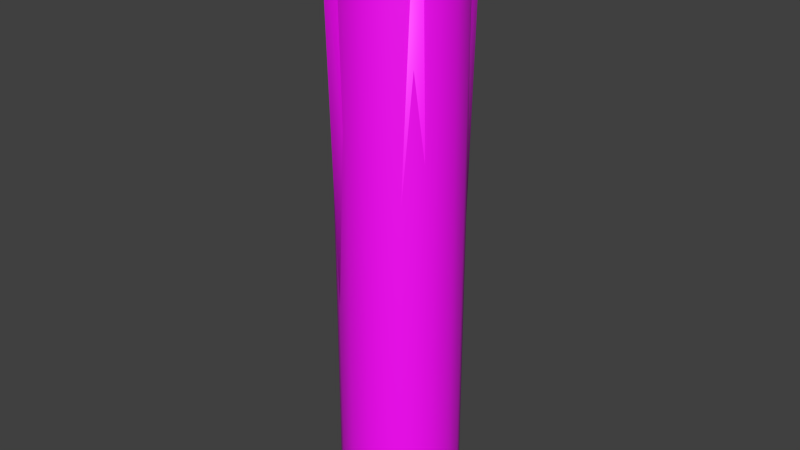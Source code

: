 # Source: carton_01_tube.blend  (saved by Blender 2.82.7; exported with 4.5.12 LTS)
import bpy
from mathutils import Matrix  # noqa: F401  (used for matrix-valued properties, if any)

bpy.ops.wm.read_factory_settings(use_empty=True)
scene = bpy.context.scene
scene.name = 'Scene'

# ---- collections
col_carton = bpy.data.collections.new('Carton'); scene.collection.children.link(col_carton)
col_high_poly = bpy.data.collections.new('High Poly'); col_carton.children.link(col_high_poly)
col_low_poly = bpy.data.collections.new('Low Poly'); col_carton.children.link(col_low_poly)

# ---- images (referenced by path relative to the original .blend; pixels are not part of the script)
import os
ASSET_DIR = os.environ.get("B2B_ASSET_DIR", "")  # directory of the original .blend (textures are referenced by path, not embedded)
HERE = os.path.dirname(os.path.abspath(__file__))  # packed textures are extracted next to this script under _unpacked/

def load_image(name, relpath, width, height, colorspace="sRGB"):
    """Load a texture the original file referenced (path relative to the .blend, or extracted next to this script)."""
    p = next((c for c in (os.path.join(HERE, relpath), os.path.join(ASSET_DIR, relpath)) if relpath and os.path.exists(c)), "")
    if p:
        img = bpy.data.images.load(p, check_existing=True)
        img.name = name
    else:  # same state as the original file: an image datablock whose file is absent (Cycles renders it pink)
        img = bpy.data.images.new(name, width, height)
        img.source = "FILE"
        img.filepath = "//" + (relpath or name)
    img.colorspace_settings.name = colorspace
    return img
img_carton_01_d_png = load_image('carton_01_D.png', 'carton_01_D.png', 1024, 1024, 'sRGB')

# ---- materials (node trees are filled in below, after node groups)
mat_carton_01 = bpy.data.materials.new('carton_01')
mat_carton_01.alpha_threshold = 0.0
mat_carton_01.use_transparent_shadow = False
mat_carton_01.roughness = 0.5
mat_carton_01.specular_intensity = 1.0

# ---- material node trees
mat_carton_01.use_nodes = True; mat_carton_01.node_tree.nodes.clear()
_N = mat_carton_01.node_tree.nodes; _L = mat_carton_01.node_tree.links
n0 = _N.new('ShaderNodeOutputMaterial'); n0.name = 'Material Output'; n0.location = (300, 300)
n1 = _N.new('ShaderNodeBsdfPrincipled'); n1.name = 'Principled BSDF'; n1.location = (10, 300)
n1.distribution = 'GGX'
n1.subsurface_method = 'BURLEY'
n1.inputs[3].default_value = 1.45
n1.inputs[27].default_value = (0.0, 0.0, 0.0, 1.0)
n1.inputs[28].default_value = 1.0
n2 = _N.new('ShaderNodeTexImage'); n2.name = 'Image Texture'; n2.location = (-280, 280)
n2.image = img_carton_01_d_png
_L.new(n1.outputs[0], n0.inputs[0])
_L.new(n2.outputs[0], n1.inputs[0])
n0.is_active_output = True

# ---- world
world_world = bpy.data.worlds.new('World'); scene.world = world_world
world_world.color = (0.05088, 0.05088, 0.05088)
world_world.use_sun_shadow = False
world_world.sun_shadow_jitter_overblur = 0.0
world_world.cycles.sampling_method = 'NONE'
world_world.cycles.sample_map_resolution = 256

# ---- meshes
me_tube_001 = bpy.data.meshes.new('tube.001')
me_tube_001.from_pydata([(9.418, 100.0, -3.393), (10.02, 100.0, 0.02757), (10.02, 0.0, 0.02757), (9.418, 0.0, -3.393), (7.681, 0.0, -6.4), (7.681, 100.0, -6.4), (5.021, 0.0, -8.633), (5.021, 100.0, -8.633), (1.757, 0.0, -9.821), (1.757, 100.0, -9.821), (-1.716, 0.0, -9.821), (-1.716, 100.0, -9.821), (-4.979, 0.0, -8.633), (-4.979, 100.0, -8.633), (-7.64, 0.0, -6.4), (-7.64, 100.0, -6.4), (-9.376, 0.0, -3.393), (-9.376, 100.0, -3.393), (-9.979, 0.0, 0.02757), (-9.979, 100.0, 0.02757), (-9.376, 0.0, 3.448), (-9.376, 100.0, 3.448), (-7.64, 100.0, 6.455), (-7.64, 0.0, 6.455), (-4.979, 0.0, 8.688), (-4.979, 100.0, 8.688), (-1.716, 0.0, 9.876), (-1.716, 100.0, 9.876), (1.757, 0.0, 9.876), (1.757, 100.0, 9.876), (5.021, 0.0, 8.688), (5.021, 100.0, 8.688), (7.681, 0.0, 6.455), (7.681, 100.0, 6.455), (9.418, 0.0, 3.448), (9.418, 100.0, 3.448), (7.986, 100.0, -2.872), (8.498, 100.0, 0.02757), (6.514, 100.0, -5.421), (4.259, 100.0, -7.314), (1.493, 100.0, -8.321), (-1.451, 100.0, -8.321), (-4.218, 100.0, -7.314), (-6.473, 100.0, -5.421), (-7.945, 100.0, -2.872), (-8.456, 100.0, 0.02757), (-7.945, 100.0, 2.927), (-6.473, 100.0, 5.476), (-4.218, 100.0, 7.369), (-1.451, 100.0, 8.376), (1.493, 100.0, 8.376), (4.259, 100.0, 7.369), (6.514, 100.0, 5.476), (7.986, 100.0, 2.927), (8.498, 0.3648, 0.02757), (7.986, 0.3648, -2.872), (7.986, 0.3648, 2.927), (6.514, 0.3648, 5.476), (4.259, 0.3648, 7.369), (1.493, 0.3648, 8.376), (-1.451, 0.3648, 8.376), (-4.218, 0.3648, 7.369), (-6.473, 0.3648, 5.476), (-7.945, 0.3648, 2.927), (-8.456, 0.3648, 0.02757), (-7.945, 0.3648, -2.872), (-6.473, 0.3648, -5.421), (-4.218, 0.3648, -7.314), (-1.451, 0.3648, -8.321), (1.493, 0.3648, -8.321), (4.259, 0.3648, -7.314), (6.514, 0.3648, -5.421), (0.02071, 2.361, 0.02757), (6.514, 2.361, -5.421), (4.259, 2.361, -7.314), (1.493, 2.361, -8.321), (-1.451, 2.361, -8.321), (-4.218, 2.361, -7.314), (-6.473, 2.361, -5.421), (-7.945, 2.361, -2.872), (-8.456, 2.361, 0.02757), (-7.945, 2.361, 2.927), (-6.473, 2.361, 5.476), (-4.218, 2.361, 7.369), (-1.451, 2.361, 8.376), (1.493, 2.361, 8.376), (4.259, 2.361, 7.369), (6.514, 2.361, 5.476), (7.986, 2.361, 2.927), (7.986, 2.361, -2.872), (8.498, 2.361, 0.02757), (7.986, 98.06, -2.872), (8.498, 98.06, 0.02757), (6.514, 98.06, -5.421), (4.259, 98.06, -7.314), (1.493, 98.06, -8.321), (-1.451, 98.06, -8.321), (-4.218, 98.06, -7.314), (-6.473, 98.06, -5.421), (-7.945, 98.06, -2.872), (-8.456, 98.06, 0.02757), (-7.945, 98.06, 2.927), (-6.473, 98.06, 5.476), (-4.218, 98.06, 7.369), (-1.451, 98.06, 8.376), (1.493, 98.06, 8.376), (4.259, 98.06, 7.369), (6.514, 98.06, 5.476), (7.986, 98.06, 2.927), (0.02074, 98.06, 0.02752)], [], [(0, 1, 2, 3), (4, 5, 0, 3), (5, 4, 6, 7), (8, 9, 7, 6), (9, 8, 10, 11), (11, 10, 12, 13), (14, 15, 13, 12), (14, 16, 17, 15), (17, 16, 18, 19), (19, 18, 20, 21), (22, 21, 20, 23), (24, 25, 22, 23), (25, 24, 26, 27), (27, 26, 28, 29), (28, 30, 31, 29), (32, 33, 31, 30), (34, 35, 33, 32), (1, 35, 34, 2), (36, 37, 1, 0), (38, 36, 0, 5), (5, 7, 39, 38), (40, 39, 7, 9), (9, 11, 41, 40), (41, 11, 13, 42), (42, 13, 15, 43), (43, 15, 17, 44), (19, 45, 44, 17), (46, 45, 19, 21), (47, 46, 21, 22), (47, 22, 25, 48), (27, 49, 48, 25), (29, 50, 49, 27), (51, 50, 29, 31), (33, 52, 51, 31), (53, 52, 33, 35), (1, 37, 53, 35), (54, 55, 3, 2), (2, 34, 56, 54), (34, 32, 57, 56), (32, 30, 58, 57), (30, 28, 59, 58), (60, 59, 28, 26), (26, 24, 61, 60), (23, 62, 61, 24), (63, 62, 23, 20), (63, 20, 18, 64), (18, 16, 65, 64), (14, 66, 65, 16), (67, 66, 14, 12), (12, 10, 68, 67), (8, 69, 68, 10), (8, 6, 70, 69), (4, 71, 70, 6), (55, 71, 4, 3), (77, 76, 72), (85, 84, 72), (90, 88, 72), (79, 78, 72), (81, 80, 72), (75, 74, 72), (88, 87, 72), (84, 83, 72), (69, 70, 74, 75), (67, 68, 76, 77), (58, 59, 85, 86), (59, 60, 84, 85), (57, 58, 86, 87), (61, 62, 82, 83), (65, 66, 78, 79), (62, 63, 81, 82), (54, 56, 88, 90), (68, 69, 75, 76), (70, 71, 73, 74), (55, 54, 90, 89), (71, 55, 89, 73), (60, 61, 83, 84), (56, 57, 87, 88), (63, 64, 80, 81), (66, 67, 77, 78), (64, 65, 79, 80), (40, 41, 96, 95), (49, 50, 105, 104), (46, 47, 102, 101), (53, 37, 92, 108), (43, 44, 99, 98), (38, 39, 94, 93), (52, 53, 108, 107), (44, 45, 100, 99), (41, 42, 97, 96), (42, 43, 98, 97), (47, 48, 103, 102), (36, 38, 93, 91), (48, 49, 104, 103), (37, 36, 91, 92), (51, 52, 107, 106), (39, 40, 95, 94), (50, 51, 106, 105), (45, 46, 101, 100), (91, 93, 109), (92, 91, 109), (106, 107, 109), (107, 108, 109), (95, 96, 109), (96, 97, 109), (101, 102, 109), (103, 104, 109), (104, 105, 109), (93, 94, 109), (100, 101, 109), (97, 98, 109), (102, 103, 109), (108, 92, 109), (105, 106, 109), (94, 95, 109), (98, 99, 109), (99, 100, 109), (86, 85, 72), (89, 90, 72), (87, 86, 72), (78, 77, 72), (82, 81, 72), (83, 82, 72), (74, 73, 72), (73, 89, 72), (76, 75, 72), (80, 79, 72)])
me_tube_001.polygons.foreach_set('use_smooth', [True] * 126)
_k = set([(0, 1), (0, 5), (1, 35), (2, 3), (2, 34), (3, 4), (4, 6), (5, 7), (6, 8), (7, 9), (8, 10), (9, 11), (10, 12), (11, 13), (12, 14), (13, 15), (14, 16), (15, 17), (16, 18), (17, 19), (18, 20), (19, 21), (20, 23), (21, 22), (22, 25), (23, 24), (24, 26), (25, 27), (26, 28), (27, 29), (28, 30), (29, 31), (30, 32), (31, 33), (32, 34), (33, 35), (36, 37), (36, 38), (37, 53), (38, 39), (39, 40), (40, 41), (41, 42), (42, 43), (43, 44), (44, 45), (45, 46), (46, 47), (47, 48), (48, 49), (49, 50), (50, 51), (51, 52), (52, 53), (54, 55), (54, 56), (55, 71), (56, 57), (57, 58), (58, 59), (59, 60), (60, 61), (61, 62), (62, 63), (63, 64), (64, 65), (65, 66), (66, 67), (67, 68), (68, 69), (69, 70), (70, 71), (73, 74), (73, 89), (74, 75), (75, 76), (76, 77), (77, 78), (78, 79), (79, 80), (80, 81), (81, 82), (82, 83), (83, 84), (84, 85), (85, 86), (86, 87), (87, 88), (88, 90), (89, 90), (91, 92), (91, 93), (92, 108), (93, 94), (94, 95), (95, 96), (96, 97), (97, 98), (98, 99), (99, 100), (100, 101), (101, 102), (102, 103), (103, 104), (104, 105), (105, 106), (106, 107), (107, 108)])
me_tube_001.attributes.new('sharp_edge', 'BOOLEAN', 'EDGE').data.foreach_set('value', [ (min(e.vertices), max(e.vertices)) in _k for e in me_tube_001.edges])
_uv = me_tube_001.uv_layers.new(name='UVMap')
_uv.uv.foreach_set('vector', [0.5297, 0.1253, 0.5297, 0.1427, 0.0186, 0.1427, 0.0186, 0.1253, 0.0186, 0.1099, 0.5297, 0.1099, 0.5297, 0.1253, 0.0186, 0.1253, 0.5297, 0.1099, 0.0186, 0.1099, 0.0186, 0.0963, 0.5297, 0.0963, 0.0186, 0.0796, 0.5297, 0.0796, 0.5297, 0.0963, 0.0186, 0.0963, 0.5297, 0.0796, 0.0186, 0.0796, 0.0186, 0.0619, 0.5297, 0.0619, 0.5297, 0.0619, 0.0186, 0.0619, 0.0186, 0.0452, 0.5297, 0.0452, 0.0186, 0.0316, 0.5297, 0.0316, 0.5297, 0.0452, 0.0186, 0.0452, 0.0186, 0.3196, 0.0186, 0.3042, 0.5297, 0.3042, 0.5297, 0.3196, 0.5297, 0.3042, 0.0186, 0.3042, 0.0186, 0.2868, 0.5297, 0.2868, 0.5297, 0.2868, 0.0186, 0.2868, 0.0186, 0.2693, 0.5297, 0.2693, 0.5297, 0.2539, 0.5297, 0.2693, 0.0186, 0.2693, 0.0186, 0.2539, 0.0186, 0.2403, 0.5297, 0.2403, 0.5297, 0.2539, 0.0186, 0.2539, 0.5297, 0.2403, 0.0186, 0.2403, 0.0186, 0.2236, 0.5297, 0.2236, 0.5297, 0.2236, 0.0186, 0.2236, 0.0186, 0.2059, 0.5297, 0.2059, 0.0186, 0.2059, 0.0186, 0.1892, 0.5297, 0.1892, 0.5297, 0.2059, 0.0186, 0.1756, 0.5297, 0.1756, 0.5297, 0.1892, 0.0186, 0.1892, 0.0186, 0.1602, 0.5297, 0.1602, 0.5297, 0.1756, 0.0186, 0.1756, 0.5297, 0.1427, 0.5297, 0.1602, 0.0186, 0.1602, 0.0186, 0.1427, 0.6375, 0.2552, 0.6325, 0.2413, 0.6391, 0.2376, 0.6449, 0.2541, 0.6374, 0.27, 0.6375, 0.2552, 0.6449, 0.2541, 0.6448, 0.2714, 0.6448, 0.2714, 0.6388, 0.2876, 0.6324, 0.2838, 0.6374, 0.27, 0.6229, 0.295, 0.6324, 0.2838, 0.6388, 0.2876, 0.6276, 0.3007, 0.6276, 0.3007, 0.6129, 0.3092, 0.6103, 0.3024, 0.6229, 0.295, 0.6103, 0.3024, 0.6129, 0.3092, 0.5961, 0.3124, 0.596, 0.305, 0.596, 0.305, 0.5961, 0.3124, 0.5791, 0.3098, 0.5815, 0.3027, 0.5815, 0.3027, 0.5791, 0.3098, 0.5639, 0.3014, 0.5686, 0.2955, 0.5524, 0.2882, 0.5589, 0.2843, 0.5686, 0.2955, 0.5639, 0.3014, 0.5538, 0.2703, 0.5589, 0.2843, 0.5524, 0.2882, 0.5462, 0.2717, 0.5536, 0.2555, 0.5538, 0.2703, 0.5462, 0.2717, 0.5462, 0.2541, 0.5536, 0.2555, 0.5462, 0.2541, 0.5522, 0.2378, 0.5586, 0.2416, 0.5633, 0.2246, 0.568, 0.2302, 0.5586, 0.2416, 0.5522, 0.2378, 0.578, 0.2158, 0.5808, 0.2228, 0.568, 0.2302, 0.5633, 0.2246, 0.5953, 0.22, 0.5808, 0.2228, 0.578, 0.2158, 0.5951, 0.2125, 0.6126, 0.2153, 0.61, 0.2226, 0.5953, 0.22, 0.5951, 0.2125, 0.6229, 0.2299, 0.61, 0.2226, 0.6126, 0.2153, 0.6279, 0.2241, 0.6391, 0.2376, 0.6325, 0.2413, 0.6229, 0.2299, 0.6279, 0.2241, 0.7178, 0.1929, 0.7203, 0.1795, 0.7274, 0.1795, 0.7247, 0.1955, 0.7247, 0.1955, 0.7165, 0.2095, 0.711, 0.2048, 0.7178, 0.1929, 0.7165, 0.2095, 0.7041, 0.2198, 0.7006, 0.2136, 0.711, 0.2048, 0.7041, 0.2198, 0.6889, 0.2254, 0.6877, 0.2182, 0.7006, 0.2136, 0.6889, 0.2254, 0.6727, 0.2253, 0.674, 0.2182, 0.6877, 0.2182, 0.6611, 0.2136, 0.674, 0.2182, 0.6727, 0.2253, 0.6576, 0.2197, 0.6576, 0.2197, 0.6452, 0.2094, 0.6508, 0.2047, 0.6611, 0.2136, 0.6372, 0.1953, 0.6439, 0.1929, 0.6508, 0.2047, 0.6452, 0.2094, 0.6415, 0.1795, 0.6439, 0.1929, 0.6372, 0.1953, 0.6345, 0.1795, 0.6415, 0.1795, 0.6345, 0.1795, 0.6372, 0.1637, 0.644, 0.1661, 0.6372, 0.1637, 0.6452, 0.1497, 0.6506, 0.1542, 0.644, 0.1661, 0.6574, 0.1393, 0.6611, 0.1455, 0.6506, 0.1542, 0.6452, 0.1497, 0.6739, 0.1408, 0.6611, 0.1455, 0.6574, 0.1393, 0.6726, 0.1336, 0.6726, 0.1336, 0.6888, 0.1336, 0.6876, 0.1406, 0.6739, 0.1408, 0.704, 0.139, 0.7005, 0.1453, 0.6876, 0.1406, 0.6888, 0.1336, 0.704, 0.139, 0.7166, 0.1494, 0.711, 0.1541, 0.7005, 0.1453, 0.7247, 0.1636, 0.7179, 0.166, 0.711, 0.1541, 0.7166, 0.1494, 0.7203, 0.1795, 0.7179, 0.166, 0.7247, 0.1636, 0.7274, 0.1795, 0.6755, 0.149, 0.6863, 0.149, 0.6809, 0.1795, 0.6754, 0.2099, 0.6653, 0.2062, 0.6809, 0.1795, 0.7099, 0.1902, 0.7045, 0.1995, 0.6809, 0.1795, 0.6572, 0.1595, 0.6654, 0.1527, 0.6809, 0.1795, 0.6499, 0.1794, 0.6518, 0.1688, 0.6809, 0.1795, 0.6964, 0.1527, 0.7046, 0.1596, 0.6809, 0.1795, 0.7045, 0.1995, 0.6963, 0.2064, 0.6809, 0.1795, 0.6653, 0.2062, 0.6571, 0.1993, 0.6809, 0.1795, 0.7005, 0.1453, 0.711, 0.1541, 0.7046, 0.1596, 0.6964, 0.1527, 0.6739, 0.1408, 0.6876, 0.1406, 0.6863, 0.149, 0.6755, 0.149, 0.6877, 0.2182, 0.674, 0.2182, 0.6754, 0.2099, 0.6861, 0.21, 0.674, 0.2182, 0.6611, 0.2136, 0.6653, 0.2062, 0.6754, 0.2099, 0.7006, 0.2136, 0.6877, 0.2182, 0.6861, 0.21, 0.6963, 0.2064, 0.6508, 0.2047, 0.6439, 0.1929, 0.6518, 0.1899, 0.6571, 0.1993, 0.6506, 0.1542, 0.6611, 0.1455, 0.6654, 0.1527, 0.6572, 0.1595, 0.6439, 0.1929, 0.6415, 0.1795, 0.6499, 0.1794, 0.6518, 0.1899, 0.7178, 0.1929, 0.711, 0.2048, 0.7045, 0.1995, 0.7099, 0.1902, 0.6876, 0.1406, 0.7005, 0.1453, 0.6964, 0.1527, 0.6863, 0.149, 0.711, 0.1541, 0.7179, 0.166, 0.71, 0.169, 0.7046, 0.1596, 0.7203, 0.1795, 0.7178, 0.1929, 0.7099, 0.1902, 0.7119, 0.1796, 0.7179, 0.166, 0.7203, 0.1795, 0.7119, 0.1796, 0.71, 0.169, 0.6611, 0.2136, 0.6508, 0.2047, 0.6571, 0.1993, 0.6653, 0.2062, 0.711, 0.2048, 0.7006, 0.2136, 0.6963, 0.2064, 0.7045, 0.1995, 0.6415, 0.1795, 0.644, 0.1661, 0.6518, 0.1688, 0.6499, 0.1794, 0.6611, 0.1455, 0.6739, 0.1408, 0.6755, 0.149, 0.6654, 0.1527, 0.644, 0.1661, 0.6506, 0.1542, 0.6572, 0.1595, 0.6518, 0.1688, 0.6229, 0.295, 0.6103, 0.3024, 0.6072, 0.2942, 0.6172, 0.2884, 0.568, 0.2302, 0.5808, 0.2228, 0.584, 0.231, 0.5739, 0.2369, 0.5538, 0.2703, 0.5536, 0.2555, 0.5624, 0.2569, 0.5625, 0.2686, 0.6229, 0.2299, 0.6325, 0.2413, 0.6248, 0.2458, 0.6173, 0.2368, 0.5815, 0.3027, 0.5686, 0.2955, 0.5741, 0.2886, 0.5843, 0.2943, 0.6374, 0.27, 0.6324, 0.2838, 0.6247, 0.2795, 0.6287, 0.2685, 0.61, 0.2226, 0.6229, 0.2299, 0.6173, 0.2368, 0.6071, 0.231, 0.5686, 0.2955, 0.5589, 0.2843, 0.5666, 0.2796, 0.5741, 0.2886, 0.6103, 0.3024, 0.596, 0.305, 0.5958, 0.2962, 0.6072, 0.2942, 0.596, 0.305, 0.5815, 0.3027, 0.5843, 0.2943, 0.5958, 0.2962, 0.5536, 0.2555, 0.5586, 0.2416, 0.5664, 0.2459, 0.5624, 0.2569, 0.6375, 0.2552, 0.6374, 0.27, 0.6287, 0.2685, 0.6288, 0.2569, 0.5586, 0.2416, 0.568, 0.2302, 0.5739, 0.2369, 0.5664, 0.2459, 0.6325, 0.2413, 0.6375, 0.2552, 0.6288, 0.2569, 0.6248, 0.2458, 0.5953, 0.22, 0.61, 0.2226, 0.6071, 0.231, 0.5955, 0.229, 0.6324, 0.2838, 0.6229, 0.295, 0.6172, 0.2884, 0.6247, 0.2795, 0.5808, 0.2228, 0.5953, 0.22, 0.5955, 0.229, 0.584, 0.231, 0.5589, 0.2843, 0.5538, 0.2703, 0.5625, 0.2686, 0.5666, 0.2796, 0.6288, 0.2569, 0.6287, 0.2685, 0.5956, 0.2627, 0.6248, 0.2458, 0.6288, 0.2569, 0.5956, 0.2627, 0.5955, 0.229, 0.6071, 0.231, 0.5956, 0.2627, 0.6071, 0.231, 0.6173, 0.2368, 0.5956, 0.2627, 0.6172, 0.2884, 0.6072, 0.2942, 0.5956, 0.2627, 0.6072, 0.2942, 0.5958, 0.2962, 0.5956, 0.2627, 0.5625, 0.2686, 0.5624, 0.2569, 0.5956, 0.2627, 0.5664, 0.2459, 0.5739, 0.2369, 0.5956, 0.2627, 0.5739, 0.2369, 0.584, 0.231, 0.5956, 0.2627, 0.6287, 0.2685, 0.6247, 0.2795, 0.5956, 0.2627, 0.5666, 0.2796, 0.5625, 0.2686, 0.5956, 0.2627, 0.5958, 0.2962, 0.5843, 0.2943, 0.5956, 0.2627, 0.5624, 0.2569, 0.5664, 0.2459, 0.5956, 0.2627, 0.6173, 0.2368, 0.6248, 0.2458, 0.5956, 0.2627, 0.584, 0.231, 0.5955, 0.229, 0.5956, 0.2627, 0.6247, 0.2795, 0.6172, 0.2884, 0.5956, 0.2627, 0.5843, 0.2943, 0.5741, 0.2886, 0.5956, 0.2627, 0.5741, 0.2886, 0.5666, 0.2796, 0.5956, 0.2627, 0.6861, 0.21, 0.6754, 0.2099, 0.6809, 0.1795, 0.7119, 0.1796, 0.7099, 0.1902, 0.6809, 0.1795, 0.6963, 0.2064, 0.6861, 0.21, 0.6809, 0.1795, 0.6654, 0.1527, 0.6755, 0.149, 0.6809, 0.1795, 0.6518, 0.1899, 0.6499, 0.1794, 0.6809, 0.1795, 0.6571, 0.1993, 0.6518, 0.1899, 0.6809, 0.1795, 0.7046, 0.1596, 0.71, 0.169, 0.6809, 0.1795, 0.71, 0.169, 0.7119, 0.1796, 0.6809, 0.1795, 0.6863, 0.149, 0.6964, 0.1527, 0.6809, 0.1795, 0.6518, 0.1688, 0.6572, 0.1595, 0.6809, 0.1795])
me_tube_001.materials.append(mat_carton_01)
me_tube_001.use_remesh_preserve_volume = False
me_tube_001.use_remesh_preserve_attributes = False
me_tube_001.use_mirror_vertex_groups = False
me_tube_001.update()
me_tube_001.normals_split_custom_set([tuple(v) for v in zip(*[iter([0.9397, -2.203e-07, -0.342, 1.0, 0.0, 0.0, 1.0, 0.0, 0.0, 0.9397, -2.203e-07, -0.342, 0.766, -3.82e-07, -0.6428, 0.766, -3.82e-07, -0.6428, 0.9397, -2.203e-07, -0.342, 0.9397, -2.203e-07, -0.342, 0.766, -3.82e-07, -0.6428, 0.766, -3.82e-07, -0.6428, 0.5, -1.617e-07, -0.866, 0.5, -1.617e-07, -0.866, 0.1736, 0.0, -0.9848, 0.1736, 0.0, -0.9848, 0.5, -1.617e-07, -0.866, 0.5, -1.617e-07, -0.866, 0.1736, 0.0, -0.9848, 0.1736, 0.0, -0.9848, -0.1736, 0.0, -0.9848, -0.1736, 0.0, -0.9848, -0.1736, 0.0, -0.9848, -0.1736, 0.0, -0.9848, -0.5, 0.0, -0.866, -0.5, 0.0, -0.866, -0.766, 0.0, -0.6428, -0.766, 0.0, -0.6428, -0.5, 0.0, -0.866, -0.5, 0.0, -0.866, -0.766, 0.0, -0.6428, -0.9397, 0.0, -0.342, -0.9397, 0.0, -0.342, -0.766, 0.0, -0.6428, -0.9397, 0.0, -0.342, -0.9397, 0.0, -0.342, -1.0, 0.0, 0.0, -1.0, 0.0, 0.0, -1.0, 0.0, 0.0, -1.0, 0.0, 0.0, -0.9397, 1.255e-07, 0.342, -0.9397, 1.255e-07, 0.342, -0.766, 5.135e-07, 0.6428, -0.9397, 1.255e-07, 0.342, -0.9397, 1.255e-07, 0.342, -0.766, 5.135e-07, 0.6428, -0.5, 8.657e-07, 0.866, -0.5, 8.657e-07, 0.866, -0.766, 5.135e-07, 0.6428, -0.766, 5.135e-07, 0.6428, -0.5, 8.657e-07, 0.866, -0.5, 8.657e-07, 0.866, -0.1736, 9.86e-07, 0.9848, -0.1736, 9.86e-07, 0.9848, -0.1736, 9.86e-07, 0.9848, -0.1736, 9.86e-07, 0.9848, 0.1736, 9.859e-07, 0.9848, 0.1736, 9.859e-07, 0.9848, 0.1736, 9.859e-07, 0.9848, 0.5, 7.045e-07, 0.866, 0.5, 7.045e-07, 0.866, 0.1736, 9.859e-07, 0.9848, 0.766, 1.368e-07, 0.6428, 0.766, 1.368e-07, 0.6428, 0.5, 7.045e-07, 0.866, 0.5, 7.045e-07, 0.866, 0.9397, -9.018e-08, 0.342, 0.9397, -9.018e-08, 0.342, 0.766, 1.368e-07, 0.6428, 0.766, 1.368e-07, 0.6428, 1.0, 0.0, 0.0, 0.9397, -9.018e-08, 0.342, 0.9397, -9.018e-08, 0.342, 1.0, 0.0, 0.0, 0.0, 1.0, -1.585e-06, 0.0, 1.0, 2.058e-11, 0.0, 1.0, 1.531e-11, 0.0, 1.0, -1.585e-06, 0.0, 1.0, -1.585e-06, 0.0, 1.0, -1.585e-06, 0.0, 1.0, -1.585e-06, 0.0, 1.0, -1.585e-06, 0.0, 1.0, -1.585e-06, 0.0, 1.0, -1.585e-06, 0.0, 1.0, -1.585e-06, 0.0, 1.0, -1.585e-06, 0.0, 1.0, 0.0, 0.0, 1.0, -1.585e-06, 0.0, 1.0, -1.585e-06, 0.0, 1.0, 0.0, 0.0, 1.0, 0.0, 0.0, 1.0, 1.585e-06, 0.0, 1.0, 1.585e-06, 0.0, 1.0, 0.0, 0.0, 1.0, 1.585e-06, 0.0, 1.0, 1.585e-06, 0.0, 1.0, 7.926e-07, 0.0, 1.0, 7.926e-07, 0.0, 1.0, 7.926e-07, 0.0, 1.0, 7.926e-07, 0.0, 1.0, -7.926e-07, 0.0, 1.0, -7.927e-07, 0.0, 1.0, -7.927e-07, 0.0, 1.0, -7.926e-07, 0.0, 1.0, 0.0, 0.0, 1.0, 0.0, 0.0, 1.0, 0.0, 0.0, 1.0, 0.0, 0.0, 1.0, 0.0, 0.0, 1.0, 0.0, 0.0, 1.0, 1.585e-06, 0.0, 1.0, 0.0, 0.0, 1.0, 0.0, 0.0, 1.0, 1.585e-06, 0.0, 1.0, 1.585e-06, 0.0, 1.0, 1.585e-06, 0.0, 1.0, 1.585e-06, 0.0, 1.0, 1.585e-06, 0.0, 1.0, 1.585e-06, 0.0, 1.0, 1.585e-06, 0.0, 1.0, 0.0, 0.0, 1.0, 0.0, 0.0, 1.0, 1.585e-06, 0.0, 1.0, 1.585e-06, 0.0, 1.0, 0.0, 0.0, 1.0, 0.0, 0.0, 1.0, 1.585e-06, 0.0, 1.0, 1.585e-06, 0.0, 1.0, 1.585e-06, 0.0, 1.0, 1.585e-06, 0.0, 1.0, 1.585e-06, 0.0, 1.0, 1.585e-06, 0.0, 1.0, 1.585e-06, 0.0, 1.0, 1.585e-06, 0.0, 1.0, -1.585e-06, 0.0, 1.0, -1.585e-06, 0.0, 1.0, 1.585e-06, 0.0, 1.0, 1.585e-06, 0.0, 1.0, -1.585e-06, 0.0, 1.0, -1.585e-06, 0.0, 1.0, -1.585e-06, 0.0, 1.0, -1.585e-06, 0.0, 1.0, 1.531e-11, 0.0, 1.0, 2.058e-11, 0.0, 1.0, -1.585e-06, 0.0, 1.0, -1.585e-06, -0.2329, -0.9725, 0.0, -0.2189, -0.9725, 0.07967, -0.2189, -0.9725, 0.07966, -0.2329, -0.9725, 0.0, -0.2329, -0.9725, 0.0, -0.2189, -0.9725, -0.07966, -0.2189, -0.9725, -0.07967, -0.2329, -0.9725, 0.0, -0.2189, -0.9725, -0.07966, -0.1784, -0.9725, -0.1497, -0.1784, -0.9725, -0.1497, -0.2189, -0.9725, -0.07967, -0.1784, -0.9725, -0.1497, -0.1165, -0.9725, -0.2017, -0.1165, -0.9725, -0.2017, -0.1784, -0.9725, -0.1497, -0.1165, -0.9725, -0.2017, -0.04045, -0.9725, -0.2294, -0.04045, -0.9725, -0.2294, -0.1165, -0.9725, -0.2017, 0.04045, -0.9725, -0.2294, -0.04045, -0.9725, -0.2294, -0.04045, -0.9725, -0.2294, 0.04045, -0.9725, -0.2294, 0.04045, -0.9725, -0.2294, 0.1165, -0.9725, -0.2017, 0.1165, -0.9725, -0.2017, 0.04045, -0.9725, -0.2294, 0.1784, -0.9725, -0.1497, 0.1784, -0.9725, -0.1497, 0.1165, -0.9725, -0.2017, 0.1165, -0.9725, -0.2017, 0.2189, -0.9725, -0.07967, 0.1784, -0.9725, -0.1497, 0.1784, -0.9725, -0.1497, 0.2189, -0.9725, -0.07966, 0.2189, -0.9725, -0.07967, 0.2189, -0.9725, -0.07966, 0.2329, -0.9725, 0.0, 0.2329, -0.9725, 0.0, 0.2329, -0.9725, 0.0, 0.2189, -0.9725, 0.07966, 0.2189, -0.9725, 0.07967, 0.2329, -0.9725, 0.0, 0.1784, -0.9725, 0.1497, 0.1784, -0.9725, 0.1497, 0.2189, -0.9725, 0.07967, 0.2189, -0.9725, 0.07966, 0.1165, -0.9725, 0.2017, 0.1784, -0.9725, 0.1497, 0.1784, -0.9725, 0.1497, 0.1165, -0.9725, 0.2017, 0.1165, -0.9725, 0.2017, 0.04045, -0.9725, 0.2294, 0.04045, -0.9725, 0.2294, 0.1165, -0.9725, 0.2017, -0.04045, -0.9725, 0.2294, -0.04045, -0.9725, 0.2294, 0.04045, -0.9725, 0.2294, 0.04045, -0.9725, 0.2294, -0.04045, -0.9725, 0.2294, -0.1165, -0.9725, 0.2017, -0.1165, -0.9725, 0.2017, -0.04045, -0.9725, 0.2294, -0.1784, -0.9725, 0.1497, -0.1784, -0.9725, 0.1497, -0.1165, -0.9725, 0.2017, -0.1165, -0.9725, 0.2017, -0.2189, -0.9725, 0.07967, -0.1784, -0.9725, 0.1497, -0.1784, -0.9725, 0.1497, -0.2189, -0.9725, 0.07966, 0.0, -1.0, -3.88e-08, 0.0, -1.0, 9.701e-09, 0.0, -1.0, 1.078e-09, 0.0, -1.0, 1.635e-13, 0.0, -1.0, -9.701e-09, 0.0, -1.0, 1.078e-09, 0.0, -1.0, -3.562e-14, 0.0, -1.0, -1.164e-07, 0.0, -1.0, 1.078e-09, 0.0, -1.0, 3.881e-08, 0.0, -1.0, 2.522e-12, 0.0, -1.0, 1.078e-09, 0.0, -1.0, 0.0, 0.0, -1.0, 0.0, 0.0, -1.0, 1.078e-09, 0.0, -1.0, 9.701e-09, 0.0, -1.0, 3.88e-08, 0.0, -1.0, 1.078e-09, 0.0, -1.0, -1.164e-07, 0.0, -1.0, -3.88e-08, 0.0, -1.0, 1.078e-09, 0.0, -1.0, -9.701e-09, 0.0, -1.0, 0.0, 0.0, -1.0, 1.078e-09, -0.1736, 0.0, 0.9848, -0.5, 0.0, 0.866, -0.5, 0.0, 0.866, -0.1736, 0.0, 0.9848, 0.5, 0.0, 0.866, 0.1736, 0.0, 0.9848, 0.1736, 0.0, 0.9848, 0.5, 0.0, 0.866, -0.5, -1.648e-07, -0.866, -0.1737, -8.241e-08, -0.9848, -0.1737, -8.241e-08, -0.9848, -0.5, -1.648e-07, -0.866, -0.1737, -8.241e-08, -0.9848, 0.1737, -4.12e-08, -0.9848, 0.1737, -4.12e-08, -0.9848, -0.1737, -8.241e-08, -0.9848, -0.766, -8.24e-08, -0.6428, -0.5, -1.648e-07, -0.866, -0.5, -1.648e-07, -0.866, -0.766, -8.24e-08, -0.6428, 0.5, -1.236e-07, -0.866, 0.766, -8.24e-08, -0.6428, 0.766, -8.24e-08, -0.6428, 0.5, -1.236e-07, -0.866, 0.9397, 0.0, 0.342, 0.766, 0.0, 0.6428, 0.766, 0.0, 0.6428, 0.9397, 0.0, 0.342, 0.766, -8.24e-08, -0.6428, 0.9397, 0.0, -0.342, 0.9397, 0.0, -0.342, 0.766, -8.24e-08, -0.6428, -1.0, 0.0, -1.927e-08, -0.9397, 0.0, -0.342, -0.9397, 0.0, -0.342, -1.0, 0.0, -1.927e-08, 0.1736, 0.0, 0.9848, -0.1736, 0.0, 0.9848, -0.1736, 0.0, 0.9848, 0.1736, 0.0, 0.9848, -0.5, 0.0, 0.866, -0.766, 0.0, 0.6428, -0.766, 0.0, 0.6428, -0.5, 0.0, 0.866, -0.9397, 0.0, 0.342, -1.0, 0.0, -1.927e-08, -1.0, 0.0, -1.927e-08, -0.9397, 0.0, 0.342, -0.766, 0.0, 0.6428, -0.9397, 0.0, 0.342, -0.9397, 0.0, 0.342, -0.766, 0.0, 0.6428, 0.1737, -4.12e-08, -0.9848, 0.5, -1.236e-07, -0.866, 0.5, -1.236e-07, -0.866, 0.1737, -4.12e-08, -0.9848, -0.9397, 0.0, -0.342, -0.766, -8.24e-08, -0.6428, -0.766, -8.24e-08, -0.6428, -0.9397, 0.0, -0.342, 0.9397, 0.0, -0.342, 1.0, 0.0, -1.927e-08, 1.0, 0.0, -1.927e-08, 0.9397, 0.0, -0.342, 0.766, 0.0, 0.6428, 0.5, 0.0, 0.866, 0.5, 0.0, 0.866, 0.766, 0.0, 0.6428, 1.0, 0.0, -1.927e-08, 0.9397, 0.0, 0.342, 0.9397, 0.0, 0.342, 1.0, 0.0, -1.927e-08, -0.1736, 2.325e-07, 0.9848, 0.1736, 2.325e-07, 0.9848, 0.1736, 2.325e-07, 0.9848, -0.1736, 2.325e-07, 0.9848, 0.1737, -6.342e-08, -0.9848, -0.1737, -6.342e-08, -0.9848, -0.1737, -6.342e-08, -0.9848, 0.1737, -6.342e-08, -0.9848, 0.9397, 0.0, -0.342, 0.766, -8.456e-08, -0.6428, 0.766, -8.456e-08, -0.6428, 0.9397, 0.0, -0.342, -0.9397, 0.0, -0.342, -1.0, 0.0, -2.948e-06, -1.0, 0.0, -2.948e-06, -0.9397, 0.0, -0.342, 0.766, 4.228e-07, 0.6428, 0.9397, 1.691e-07, 0.342, 0.9397, 1.691e-07, 0.342, 0.766, 4.228e-07, 0.6428, -0.766, 4.228e-07, 0.6428, -0.5, 4.862e-07, 0.866, -0.5, 4.862e-07, 0.866, -0.766, 4.228e-07, 0.6428, -0.766, -8.456e-08, -0.6428, -0.9397, 0.0, -0.342, -0.9397, 0.0, -0.342, -0.766, -8.456e-08, -0.6428, 0.9397, 1.691e-07, 0.342, 1.0, 0.0, -2.957e-06, 1.0, 0.0, -2.957e-06, 0.9397, 1.691e-07, 0.342, 0.1736, 2.325e-07, 0.9848, 0.5, 4.862e-07, 0.866, 0.5, 4.862e-07, 0.866, 0.1736, 2.325e-07, 0.9848, 0.5, 4.862e-07, 0.866, 0.766, 4.228e-07, 0.6428, 0.766, 4.228e-07, 0.6428, 0.5, 4.862e-07, 0.866, 0.766, -8.456e-08, -0.6428, 0.5, -1.48e-07, -0.866, 0.5, -1.48e-07, -0.866, 0.766, -8.456e-08, -0.6428, -0.9397, 1.691e-07, 0.342, -0.766, 4.228e-07, 0.6428, -0.766, 4.228e-07, 0.6428, -0.9397, 1.691e-07, 0.342, 0.5, -1.48e-07, -0.866, 0.1737, -6.342e-08, -0.9848, 0.1737, -6.342e-08, -0.9848, 0.5, -1.48e-07, -0.866, -1.0, 0.0, -2.948e-06, -0.9397, 1.691e-07, 0.342, -0.9397, 1.691e-07, 0.342, -1.0, 0.0, -2.948e-06, -0.5, -1.48e-07, -0.866, -0.766, -8.456e-08, -0.6428, -0.766, -8.456e-08, -0.6428, -0.5, -1.48e-07, -0.866, -0.5, 4.862e-07, 0.866, -0.1736, 2.325e-07, 0.9848, -0.1736, 2.325e-07, 0.9848, -0.5, 4.862e-07, 0.866, -0.1737, -6.342e-08, -0.9848, -0.5, -1.48e-07, -0.866, -0.5, -1.48e-07, -0.866, -0.1737, -6.342e-08, -0.9848, 1.0, 0.0, -2.957e-06, 0.9397, 0.0, -0.342, 0.9397, 0.0, -0.342, 1.0, 0.0, -2.957e-06, 0.0, 1.0, -2.483e-06, 0.0, 1.0, 0.0, 0.0, 1.0, -1.38e-07, 0.0, 1.0, 8.94e-11, 0.0, 1.0, -2.483e-06, 0.0, 1.0, -1.38e-07, 0.0, 1.0, 0.0, 0.0, 1.0, 0.0, 0.0, 1.0, -1.38e-07, 0.0, 1.0, 0.0, 0.0, 1.0, 2.484e-06, 0.0, 1.0, -1.38e-07, 0.0, 1.0, 6.209e-07, 0.0, 1.0, -1.242e-06, 0.0, 1.0, -1.38e-07, 0.0, 1.0, -1.242e-06, 0.0, 1.0, -1.242e-06, 0.0, 1.0, -1.38e-07, 0.0, 1.0, 0.0, 0.0, 1.0, -1.242e-06, 0.0, 1.0, -1.38e-07, 0.0, 1.0, -6.209e-07, 0.0, 1.0, 6.209e-07, 0.0, 1.0, -1.38e-07, 0.0, 1.0, 6.209e-07, 0.0, 1.0, 0.0, 0.0, 1.0, -1.38e-07, 0.0, 1.0, 0.0, 0.0, 1.0, 6.209e-07, 0.0, 1.0, -1.38e-07, 0.0, 1.0, 0.0, 0.0, 1.0, 0.0, 0.0, 1.0, -1.38e-07, 0.0, 1.0, -1.242e-06, 0.0, 1.0, 0.0, 0.0, 1.0, -1.38e-07, 0.0, 1.0, -1.242e-06, 0.0, 1.0, -6.209e-07, 0.0, 1.0, -1.38e-07, 0.0, 1.0, 2.484e-06, 0.0, 1.0, 8.94e-11, 0.0, 1.0, -1.38e-07, 0.0, 1.0, 0.0, 0.0, 1.0, 0.0, 0.0, 1.0, -1.38e-07, 0.0, 1.0, 6.209e-07, 0.0, 1.0, 6.209e-07, 0.0, 1.0, -1.38e-07, 0.0, 1.0, 0.0, 0.0, 1.0, 0.0, 0.0, 1.0, -1.38e-07, 0.0, 1.0, 0.0, 0.0, 1.0, 0.0, 0.0, 1.0, -1.38e-07, 0.0, -1.0, 9.701e-09, 0.0, -1.0, 1.635e-13, 0.0, -1.0, 1.078e-09, 0.0, -1.0, 7.761e-08, 0.0, -1.0, -3.562e-14, 0.0, -1.0, 1.078e-09, 0.0, -1.0, -3.88e-08, 0.0, -1.0, 9.701e-09, 0.0, -1.0, 1.078e-09, 0.0, -1.0, 2.522e-12, 0.0, -1.0, -3.88e-08, 0.0, -1.0, 1.078e-09, 0.0, -1.0, 0.0, 0.0, -1.0, 0.0, 0.0, -1.0, 1.078e-09, 0.0, -1.0, 0.0, 0.0, -1.0, 0.0, 0.0, -1.0, 1.078e-09, 0.0, -1.0, 3.88e-08, 0.0, -1.0, 3.88e-08, 0.0, -1.0, 1.078e-09, 0.0, -1.0, 3.88e-08, 0.0, -1.0, 7.761e-08, 0.0, -1.0, 1.078e-09, 0.0, -1.0, 9.701e-09, 0.0, -1.0, 9.701e-09, 0.0, -1.0, 1.078e-09, 0.0, -1.0, 0.0, 0.0, -1.0, 3.881e-08, 0.0, -1.0, 1.078e-09])] * 3)])
me_tube_004 = bpy.data.meshes.new('tube.004')
me_tube_004.from_pydata([(9.418, 100.0, -3.393), (10.02, 100.0, 0.02757), (10.02, 0.0, 0.02757), (9.418, 0.0, -3.393), (7.681, 0.0, -6.4), (7.681, 100.0, -6.4), (5.021, 0.0, -8.633), (5.021, 100.0, -8.633), (1.757, 0.0, -9.821), (1.757, 100.0, -9.821), (-1.716, 0.0, -9.821), (-1.716, 100.0, -9.821), (-4.979, 0.0, -8.633), (-4.979, 100.0, -8.633), (-7.64, 0.0, -6.4), (-7.64, 100.0, -6.4), (-9.376, 0.0, -3.393), (-9.376, 100.0, -3.393), (-9.979, 0.0, 0.02757), (-9.979, 100.0, 0.02757), (-9.376, 0.0, 3.448), (-9.376, 100.0, 3.448), (-7.64, 100.0, 6.455), (-7.64, 0.0, 6.455), (-4.979, 0.0, 8.688), (-4.979, 100.0, 8.688), (-1.716, 0.0, 9.876), (-1.716, 100.0, 9.876), (1.757, 0.0, 9.876), (1.757, 100.0, 9.876), (5.021, 0.0, 8.688), (5.021, 100.0, 8.688), (7.681, 0.0, 6.455), (7.681, 100.0, 6.455), (9.418, 0.0, 3.448), (9.418, 100.0, 3.448), (8.498, 0.3648, 0.02757), (7.986, 0.3648, -2.872), (7.986, 0.3648, 2.927), (6.514, 0.3648, 5.476), (4.259, 0.3648, 7.369), (1.493, 0.3648, 8.376), (-1.451, 0.3648, 8.376), (-4.218, 0.3648, 7.369), (-6.473, 0.3648, 5.476), (-7.945, 0.3648, 2.927), (-8.456, 0.3648, 0.02757), (-7.945, 0.3648, -2.872), (-6.473, 0.3648, -5.421), (-4.218, 0.3648, -7.314), (-1.451, 0.3648, -8.321), (1.493, 0.3648, -8.321), (4.259, 0.3648, -7.314), (6.514, 0.3648, -5.421), (0.02071, 2.361, 0.02757), (6.514, 2.361, -5.421), (4.259, 2.361, -7.314), (1.493, 2.361, -8.321), (-1.451, 2.361, -8.321), (-4.218, 2.361, -7.314), (-6.473, 2.361, -5.421), (-7.945, 2.361, -2.872), (-8.456, 2.361, 0.02757), (-7.945, 2.361, 2.927), (-6.473, 2.361, 5.476), (-4.218, 2.361, 7.369), (-1.451, 2.361, 8.376), (1.493, 2.361, 8.376), (4.259, 2.361, 7.369), (6.514, 2.361, 5.476), (7.986, 2.361, 2.927), (7.986, 2.361, -2.872), (8.498, 2.361, 0.02757)], [], [(0, 1, 2, 3), (4, 5, 0, 3), (5, 4, 6, 7), (8, 9, 7, 6), (9, 8, 10, 11), (11, 10, 12, 13), (14, 15, 13, 12), (14, 16, 17, 15), (17, 16, 18, 19), (19, 18, 20, 21), (22, 21, 20, 23), (24, 25, 22, 23), (25, 24, 26, 27), (27, 26, 28, 29), (28, 30, 31, 29), (32, 33, 31, 30), (34, 35, 33, 32), (1, 35, 34, 2), (15, 17, 19, 21, 22, 25, 27, 29, 31, 33, 35, 1, 0, 5, 7, 9, 11, 13), (36, 37, 3, 2), (2, 34, 38, 36), (34, 32, 39, 38), (32, 30, 40, 39), (30, 28, 41, 40), (42, 41, 28, 26), (26, 24, 43, 42), (23, 44, 43, 24), (45, 44, 23, 20), (45, 20, 18, 46), (18, 16, 47, 46), (14, 48, 47, 16), (49, 48, 14, 12), (12, 10, 50, 49), (8, 51, 50, 10), (8, 6, 52, 51), (4, 53, 52, 6), (37, 53, 4, 3), (59, 58, 54), (67, 66, 54), (72, 70, 54), (61, 60, 54), (63, 62, 54), (57, 56, 54), (70, 69, 54), (66, 65, 54), (51, 52, 56, 57), (49, 50, 58, 59), (40, 41, 67, 68), (41, 42, 66, 67), (39, 40, 68, 69), (43, 44, 64, 65), (47, 48, 60, 61), (44, 45, 63, 64), (36, 38, 70, 72), (50, 51, 57, 58), (52, 53, 55, 56), (37, 36, 72, 71), (53, 37, 71, 55), (42, 43, 65, 66), (38, 39, 69, 70), (45, 46, 62, 63), (48, 49, 59, 60), (46, 47, 61, 62), (68, 67, 54), (71, 72, 54), (69, 68, 54), (60, 59, 54), (64, 63, 54), (65, 64, 54), (56, 55, 54), (55, 71, 54), (58, 57, 54), (62, 61, 54)])
me_tube_004.polygons.foreach_set('use_smooth', [True] * 73)
_k = set([(0, 1), (0, 5), (1, 35), (2, 3), (2, 34), (3, 4), (4, 6), (5, 7), (6, 8), (7, 9), (8, 10), (9, 11), (10, 12), (11, 13), (12, 14), (13, 15), (14, 16), (15, 17), (16, 18), (17, 19), (18, 20), (19, 21), (20, 23), (21, 22), (22, 25), (23, 24), (24, 26), (25, 27), (26, 28), (27, 29), (28, 30), (29, 31), (30, 32), (31, 33), (32, 34), (33, 35), (36, 37), (36, 38), (37, 53), (38, 39), (39, 40), (40, 41), (41, 42), (42, 43), (43, 44), (44, 45), (45, 46), (46, 47), (47, 48), (48, 49), (49, 50), (50, 51), (51, 52), (52, 53), (55, 56), (55, 71), (56, 57), (57, 58), (58, 59), (59, 60), (60, 61), (61, 62), (62, 63), (63, 64), (64, 65), (65, 66), (66, 67), (67, 68), (68, 69), (69, 70), (70, 72), (71, 72)])
me_tube_004.attributes.new('sharp_edge', 'BOOLEAN', 'EDGE').data.foreach_set('value', [ (min(e.vertices), max(e.vertices)) in _k for e in me_tube_004.edges])
_uv = me_tube_004.uv_layers.new(name='UVMap')
_uv.uv.foreach_set('vector', [0.5297, 0.1253, 0.5297, 0.1427, 0.0186, 0.1427, 0.0186, 0.1253, 0.0186, 0.1099, 0.5297, 0.1099, 0.5297, 0.1253, 0.0186, 0.1253, 0.5297, 0.1099, 0.0186, 0.1099, 0.0186, 0.0963, 0.5297, 0.0963, 0.0186, 0.0796, 0.5297, 0.0796, 0.5297, 0.0963, 0.0186, 0.0963, 0.5297, 0.0796, 0.0186, 0.0796, 0.0186, 0.0619, 0.5297, 0.0619, 0.5297, 0.0619, 0.0186, 0.0619, 0.0186, 0.0452, 0.5297, 0.0452, 0.0186, 0.0316, 0.5297, 0.0316, 0.5297, 0.0452, 0.0186, 0.0452, 0.0186, 0.3196, 0.0186, 0.3042, 0.5297, 0.3042, 0.5297, 0.3196, 0.5297, 0.3042, 0.0186, 0.3042, 0.0186, 0.2868, 0.5297, 0.2868, 0.5297, 0.2868, 0.0186, 0.2868, 0.0186, 0.2693, 0.5297, 0.2693, 0.5297, 0.2539, 0.5297, 0.2693, 0.0186, 0.2693, 0.0186, 0.2539, 0.0186, 0.2403, 0.5297, 0.2403, 0.5297, 0.2539, 0.0186, 0.2539, 0.5297, 0.2403, 0.0186, 0.2403, 0.0186, 0.2236, 0.5297, 0.2236, 0.5297, 0.2236, 0.0186, 0.2236, 0.0186, 0.2059, 0.5297, 0.2059, 0.0186, 0.2059, 0.0186, 0.1892, 0.5297, 0.1892, 0.5297, 0.2059, 0.0186, 0.1756, 0.5297, 0.1756, 0.5297, 0.1892, 0.0186, 0.1892, 0.0186, 0.1602, 0.5297, 0.1602, 0.5297, 0.1756, 0.0186, 0.1756, 0.5297, 0.1427, 0.5297, 0.1602, 0.0186, 0.1602, 0.0186, 0.1427, 0.5791, 0.3098, 0.5639, 0.3014, 0.5524, 0.2882, 0.5462, 0.2717, 0.5462, 0.2541, 0.5522, 0.2378, 0.5633, 0.2246, 0.578, 0.2158, 0.5951, 0.2125, 0.6126, 0.2153, 0.6279, 0.2241, 0.6391, 0.2376, 0.6449, 0.2541, 0.6448, 0.2714, 0.6388, 0.2876, 0.6276, 0.3007, 0.6129, 0.3092, 0.5961, 0.3124, 0.7178, 0.1929, 0.7203, 0.1795, 0.7274, 0.1795, 0.7247, 0.1955, 0.7247, 0.1955, 0.7165, 0.2095, 0.711, 0.2048, 0.7178, 0.1929, 0.7165, 0.2095, 0.7041, 0.2198, 0.7006, 0.2136, 0.711, 0.2048, 0.7041, 0.2198, 0.6889, 0.2254, 0.6877, 0.2182, 0.7006, 0.2136, 0.6889, 0.2254, 0.6727, 0.2253, 0.674, 0.2182, 0.6877, 0.2182, 0.6611, 0.2136, 0.674, 0.2182, 0.6727, 0.2253, 0.6576, 0.2197, 0.6576, 0.2197, 0.6452, 0.2094, 0.6508, 0.2047, 0.6611, 0.2136, 0.6372, 0.1953, 0.6439, 0.1929, 0.6508, 0.2047, 0.6452, 0.2094, 0.6415, 0.1795, 0.6439, 0.1929, 0.6372, 0.1953, 0.6345, 0.1795, 0.6415, 0.1795, 0.6345, 0.1795, 0.6372, 0.1637, 0.644, 0.1661, 0.6372, 0.1637, 0.6452, 0.1497, 0.6506, 0.1542, 0.644, 0.1661, 0.6574, 0.1393, 0.6611, 0.1455, 0.6506, 0.1542, 0.6452, 0.1497, 0.6739, 0.1408, 0.6611, 0.1455, 0.6574, 0.1393, 0.6726, 0.1336, 0.6726, 0.1336, 0.6888, 0.1336, 0.6876, 0.1406, 0.6739, 0.1408, 0.704, 0.139, 0.7005, 0.1453, 0.6876, 0.1406, 0.6888, 0.1336, 0.704, 0.139, 0.7166, 0.1494, 0.711, 0.1541, 0.7005, 0.1453, 0.7247, 0.1636, 0.7179, 0.166, 0.711, 0.1541, 0.7166, 0.1494, 0.7203, 0.1795, 0.7179, 0.166, 0.7247, 0.1636, 0.7274, 0.1795, 0.6755, 0.149, 0.6863, 0.149, 0.6809, 0.1795, 0.6754, 0.2099, 0.6653, 0.2062, 0.6809, 0.1795, 0.7099, 0.1902, 0.7045, 0.1995, 0.6809, 0.1795, 0.6572, 0.1595, 0.6654, 0.1527, 0.6809, 0.1795, 0.6499, 0.1794, 0.6518, 0.1688, 0.6809, 0.1795, 0.6964, 0.1527, 0.7046, 0.1596, 0.6809, 0.1795, 0.7045, 0.1995, 0.6963, 0.2064, 0.6809, 0.1795, 0.6653, 0.2062, 0.6571, 0.1993, 0.6809, 0.1795, 0.7005, 0.1453, 0.711, 0.1541, 0.7046, 0.1596, 0.6964, 0.1527, 0.6739, 0.1408, 0.6876, 0.1406, 0.6863, 0.149, 0.6755, 0.149, 0.6877, 0.2182, 0.674, 0.2182, 0.6754, 0.2099, 0.6861, 0.21, 0.674, 0.2182, 0.6611, 0.2136, 0.6653, 0.2062, 0.6754, 0.2099, 0.7006, 0.2136, 0.6877, 0.2182, 0.6861, 0.21, 0.6963, 0.2064, 0.6508, 0.2047, 0.6439, 0.1929, 0.6518, 0.1899, 0.6571, 0.1993, 0.6506, 0.1542, 0.6611, 0.1455, 0.6654, 0.1527, 0.6572, 0.1595, 0.6439, 0.1929, 0.6415, 0.1795, 0.6499, 0.1794, 0.6518, 0.1899, 0.7178, 0.1929, 0.711, 0.2048, 0.7045, 0.1995, 0.7099, 0.1902, 0.6876, 0.1406, 0.7005, 0.1453, 0.6964, 0.1527, 0.6863, 0.149, 0.711, 0.1541, 0.7179, 0.166, 0.71, 0.169, 0.7046, 0.1596, 0.7203, 0.1795, 0.7178, 0.1929, 0.7099, 0.1902, 0.7119, 0.1796, 0.7179, 0.166, 0.7203, 0.1795, 0.7119, 0.1796, 0.71, 0.169, 0.6611, 0.2136, 0.6508, 0.2047, 0.6571, 0.1993, 0.6653, 0.2062, 0.711, 0.2048, 0.7006, 0.2136, 0.6963, 0.2064, 0.7045, 0.1995, 0.6415, 0.1795, 0.644, 0.1661, 0.6518, 0.1688, 0.6499, 0.1794, 0.6611, 0.1455, 0.6739, 0.1408, 0.6755, 0.149, 0.6654, 0.1527, 0.644, 0.1661, 0.6506, 0.1542, 0.6572, 0.1595, 0.6518, 0.1688, 0.6861, 0.21, 0.6754, 0.2099, 0.6809, 0.1795, 0.7119, 0.1796, 0.7099, 0.1902, 0.6809, 0.1795, 0.6963, 0.2064, 0.6861, 0.21, 0.6809, 0.1795, 0.6654, 0.1527, 0.6755, 0.149, 0.6809, 0.1795, 0.6518, 0.1899, 0.6499, 0.1794, 0.6809, 0.1795, 0.6571, 0.1993, 0.6518, 0.1899, 0.6809, 0.1795, 0.7046, 0.1596, 0.71, 0.169, 0.6809, 0.1795, 0.71, 0.169, 0.7119, 0.1796, 0.6809, 0.1795, 0.6863, 0.149, 0.6964, 0.1527, 0.6809, 0.1795, 0.6518, 0.1688, 0.6572, 0.1595, 0.6809, 0.1795])
me_tube_004.materials.append(mat_carton_01)
me_tube_004.use_remesh_preserve_volume = False
me_tube_004.use_remesh_preserve_attributes = False
me_tube_004.use_mirror_vertex_groups = False
me_tube_004.update()
me_tube_004.normals_split_custom_set([tuple(v) for v in zip(*[iter([0.9397, -2.202e-07, -0.342, 1.0, 0.0, 9.633e-09, 1.0, 0.0, 9.633e-09, 0.9397, -2.202e-07, -0.342, 0.766, -3.819e-07, -0.6428, 0.766, -3.819e-07, -0.6428, 0.9397, -2.202e-07, -0.342, 0.9397, -2.202e-07, -0.342, 0.766, -3.819e-07, -0.6428, 0.766, -3.819e-07, -0.6428, 0.5, -1.617e-07, -0.866, 0.5, -1.617e-07, -0.866, 0.1736, 0.0, -0.9848, 0.1736, 0.0, -0.9848, 0.5, -1.617e-07, -0.866, 0.5, -1.617e-07, -0.866, 0.1736, 0.0, -0.9848, 0.1736, 0.0, -0.9848, -0.1736, 0.0, -0.9848, -0.1736, 0.0, -0.9848, -0.1736, 0.0, -0.9848, -0.1736, 0.0, -0.9848, -0.5, 0.0, -0.866, -0.5, 0.0, -0.866, -0.766, 0.0, -0.6428, -0.766, 0.0, -0.6428, -0.5, 0.0, -0.866, -0.5, 0.0, -0.866, -0.766, 0.0, -0.6428, -0.9397, 3.26e-10, -0.342, -0.9397, 3.26e-10, -0.342, -0.766, 0.0, -0.6428, -0.9397, 3.26e-10, -0.342, -0.9397, 3.26e-10, -0.342, -1.0, 3.26e-10, 9.633e-09, -1.0, 3.26e-10, 9.633e-09, -1.0, 3.26e-10, 9.633e-09, -1.0, 3.26e-10, 9.633e-09, -0.9397, 1.254e-07, 0.342, -0.9397, 1.254e-07, 0.342, -0.766, 5.133e-07, 0.6428, -0.9397, 1.254e-07, 0.342, -0.9397, 1.254e-07, 0.342, -0.766, 5.133e-07, 0.6428, -0.5, 8.654e-07, 0.866, -0.5, 8.654e-07, 0.866, -0.766, 5.133e-07, 0.6428, -0.766, 5.133e-07, 0.6428, -0.5, 8.654e-07, 0.866, -0.5, 8.654e-07, 0.866, -0.1736, 9.857e-07, 0.9848, -0.1736, 9.857e-07, 0.9848, -0.1736, 9.857e-07, 0.9848, -0.1736, 9.857e-07, 0.9848, 0.1736, 9.855e-07, 0.9848, 0.1736, 9.855e-07, 0.9848, 0.1736, 9.855e-07, 0.9848, 0.5, 7.042e-07, 0.866, 0.5, 7.042e-07, 0.866, 0.1736, 9.855e-07, 0.9848, 0.766, 1.368e-07, 0.6428, 0.766, 1.368e-07, 0.6428, 0.5, 7.042e-07, 0.866, 0.5, 7.042e-07, 0.866, 0.9397, -9.014e-08, 0.342, 0.9397, -9.014e-08, 0.342, 0.766, 1.368e-07, 0.6428, 0.766, 1.368e-07, 0.6428, 1.0, 0.0, 9.633e-09, 0.9397, -9.014e-08, 0.342, 0.9397, -9.014e-08, 0.342, 1.0, 0.0, 9.633e-09, 0.0, 1.0, -6.94e-07, 0.0, 1.0, -6.94e-07, 0.0, 1.0, -6.94e-07, 0.0, 1.0, -6.94e-07, 0.0, 1.0, -6.94e-07, 0.0, 1.0, -6.94e-07, 0.0, 1.0, -6.94e-07, 0.0, 1.0, -6.94e-07, 0.0, 1.0, -6.94e-07, 0.0, 1.0, -6.94e-07, 0.0, 1.0, -6.94e-07, 0.0, 1.0, -6.94e-07, 0.0, 1.0, -6.94e-07, 0.0, 1.0, -6.94e-07, 0.0, 1.0, -6.94e-07, 0.0, 1.0, -6.94e-07, 0.0, 1.0, -6.94e-07, 0.0, 1.0, -6.94e-07, -0.2329, -0.9725, 0.0, -0.2189, -0.9725, 0.07967, -0.2189, -0.9725, 0.07966, -0.2329, -0.9725, 0.0, -0.2329, -0.9725, 0.0, -0.2189, -0.9725, -0.07966, -0.2189, -0.9725, -0.07967, -0.2329, -0.9725, 0.0, -0.2189, -0.9725, -0.07966, -0.1784, -0.9725, -0.1497, -0.1784, -0.9725, -0.1497, -0.2189, -0.9725, -0.07967, -0.1784, -0.9725, -0.1497, -0.1165, -0.9725, -0.2017, -0.1165, -0.9725, -0.2017, -0.1784, -0.9725, -0.1497, -0.1165, -0.9725, -0.2017, -0.04045, -0.9725, -0.2294, -0.04045, -0.9725, -0.2294, -0.1165, -0.9725, -0.2017, 0.04045, -0.9725, -0.2294, -0.04045, -0.9725, -0.2294, -0.04045, -0.9725, -0.2294, 0.04045, -0.9725, -0.2294, 0.04045, -0.9725, -0.2294, 0.1165, -0.9725, -0.2017, 0.1165, -0.9725, -0.2017, 0.04045, -0.9725, -0.2294, 0.1784, -0.9725, -0.1497, 0.1784, -0.9725, -0.1497, 0.1165, -0.9725, -0.2017, 0.1165, -0.9725, -0.2017, 0.2189, -0.9725, -0.07967, 0.1784, -0.9725, -0.1497, 0.1784, -0.9725, -0.1497, 0.2189, -0.9725, -0.07966, 0.2189, -0.9725, -0.07967, 0.2189, -0.9725, -0.07966, 0.2329, -0.9725, 0.0, 0.2329, -0.9725, 0.0, 0.2329, -0.9725, 0.0, 0.2189, -0.9725, 0.07966, 0.2189, -0.9725, 0.07967, 0.2329, -0.9725, 0.0, 0.1784, -0.9725, 0.1497, 0.1784, -0.9725, 0.1497, 0.2189, -0.9725, 0.07967, 0.2189, -0.9725, 0.07966, 0.1165, -0.9725, 0.2017, 0.1784, -0.9725, 0.1497, 0.1784, -0.9725, 0.1497, 0.1165, -0.9725, 0.2017, 0.1165, -0.9725, 0.2017, 0.04045, -0.9725, 0.2294, 0.04045, -0.9725, 0.2294, 0.1165, -0.9725, 0.2017, -0.04045, -0.9725, 0.2294, -0.04045, -0.9725, 0.2294, 0.04045, -0.9725, 0.2294, 0.04045, -0.9725, 0.2294, -0.04045, -0.9725, 0.2294, -0.1165, -0.9725, 0.2017, -0.1165, -0.9725, 0.2017, -0.04045, -0.9725, 0.2294, -0.1784, -0.9725, 0.1497, -0.1784, -0.9725, 0.1497, -0.1165, -0.9725, 0.2017, -0.1165, -0.9725, 0.2017, -0.2189, -0.9725, 0.07967, -0.1784, -0.9725, 0.1497, -0.1784, -0.9725, 0.1497, -0.2189, -0.9725, 0.07966, 0.0, -1.0, -3.88e-08, 0.0, -1.0, 9.701e-09, 0.0, -1.0, 1.078e-09, 0.0, -1.0, 1.635e-13, 0.0, -1.0, -9.701e-09, 0.0, -1.0, 1.078e-09, 0.0, -1.0, -3.562e-14, 0.0, -1.0, -1.164e-07, 0.0, -1.0, 1.078e-09, 0.0, -1.0, 3.881e-08, 0.0, -1.0, 2.522e-12, 0.0, -1.0, 1.078e-09, 0.0, -1.0, 0.0, 0.0, -1.0, 0.0, 0.0, -1.0, 1.078e-09, 0.0, -1.0, 9.701e-09, 0.0, -1.0, 3.88e-08, 0.0, -1.0, 1.078e-09, 0.0, -1.0, -1.164e-07, 0.0, -1.0, -3.88e-08, 0.0, -1.0, 1.078e-09, 0.0, -1.0, -9.701e-09, 0.0, -1.0, 0.0, 0.0, -1.0, 1.078e-09, -0.1736, 0.0, 0.9848, -0.5, 0.0, 0.866, -0.5, 0.0, 0.866, -0.1736, 0.0, 0.9848, 0.5, 0.0, 0.866, 0.1736, 0.0, 0.9848, 0.1736, 0.0, 0.9848, 0.5, 0.0, 0.866, -0.5, -1.648e-07, -0.866, -0.1737, -8.241e-08, -0.9848, -0.1737, -8.241e-08, -0.9848, -0.5, -1.648e-07, -0.866, -0.1737, -8.241e-08, -0.9848, 0.1737, -4.12e-08, -0.9848, 0.1737, -4.12e-08, -0.9848, -0.1737, -8.241e-08, -0.9848, -0.766, -8.24e-08, -0.6428, -0.5, -1.648e-07, -0.866, -0.5, -1.648e-07, -0.866, -0.766, -8.24e-08, -0.6428, 0.5, -1.236e-07, -0.866, 0.766, -8.24e-08, -0.6428, 0.766, -8.24e-08, -0.6428, 0.5, -1.236e-07, -0.866, 0.9397, 0.0, 0.342, 0.766, 0.0, 0.6428, 0.766, 0.0, 0.6428, 0.9397, 0.0, 0.342, 0.766, -8.24e-08, -0.6428, 0.9397, 0.0, -0.342, 0.9397, 0.0, -0.342, 0.766, -8.24e-08, -0.6428, -1.0, 0.0, -1.927e-08, -0.9397, 0.0, -0.342, -0.9397, 0.0, -0.342, -1.0, 0.0, -1.927e-08, 0.1736, 0.0, 0.9848, -0.1736, 0.0, 0.9848, -0.1736, 0.0, 0.9848, 0.1736, 0.0, 0.9848, -0.5, 0.0, 0.866, -0.766, 0.0, 0.6428, -0.766, 0.0, 0.6428, -0.5, 0.0, 0.866, -0.9397, 0.0, 0.342, -1.0, 0.0, -1.927e-08, -1.0, 0.0, -1.927e-08, -0.9397, 0.0, 0.342, -0.766, 0.0, 0.6428, -0.9397, 0.0, 0.342, -0.9397, 0.0, 0.342, -0.766, 0.0, 0.6428, 0.1737, -4.12e-08, -0.9848, 0.5, -1.236e-07, -0.866, 0.5, -1.236e-07, -0.866, 0.1737, -4.12e-08, -0.9848, -0.9397, 0.0, -0.342, -0.766, -8.24e-08, -0.6428, -0.766, -8.24e-08, -0.6428, -0.9397, 0.0, -0.342, 0.9397, 0.0, -0.342, 1.0, 0.0, -1.927e-08, 1.0, 0.0, -1.927e-08, 0.9397, 0.0, -0.342, 0.766, 0.0, 0.6428, 0.5, 0.0, 0.866, 0.5, 0.0, 0.866, 0.766, 0.0, 0.6428, 1.0, 0.0, -1.927e-08, 0.9397, 0.0, 0.342, 0.9397, 0.0, 0.342, 1.0, 0.0, -1.927e-08, 0.0, -1.0, 9.701e-09, 0.0, -1.0, 1.635e-13, 0.0, -1.0, 1.078e-09, 0.0, -1.0, 7.761e-08, 0.0, -1.0, -3.562e-14, 0.0, -1.0, 1.078e-09, 0.0, -1.0, -3.88e-08, 0.0, -1.0, 9.701e-09, 0.0, -1.0, 1.078e-09, 0.0, -1.0, 2.522e-12, 0.0, -1.0, -3.88e-08, 0.0, -1.0, 1.078e-09, 0.0, -1.0, 0.0, 0.0, -1.0, 0.0, 0.0, -1.0, 1.078e-09, 0.0, -1.0, 0.0, 0.0, -1.0, 0.0, 0.0, -1.0, 1.078e-09, 0.0, -1.0, 3.88e-08, 0.0, -1.0, 3.88e-08, 0.0, -1.0, 1.078e-09, 0.0, -1.0, 3.88e-08, 0.0, -1.0, 7.761e-08, 0.0, -1.0, 1.078e-09, 0.0, -1.0, 9.701e-09, 0.0, -1.0, 9.701e-09, 0.0, -1.0, 1.078e-09, 0.0, -1.0, 0.0, 0.0, -1.0, 3.881e-08, 0.0, -1.0, 1.078e-09])] * 3)])

# ---- objects
ob_base = bpy.data.objects.new('base', None)
ob_start = bpy.data.objects.new('start', None)
ob_carton_tube80 = bpy.data.objects.new('carton_tube80', me_tube_001)
ob_base_001 = bpy.data.objects.new('base.001', None)
ob_start_001 = bpy.data.objects.new('start.001', None)
ob_carton_tube80_001 = bpy.data.objects.new('carton_tube80.001', me_tube_004)

# ---- transforms, parenting, visibility, modifiers, constraints
ob_base.location = (0.0, 0.0, 0.0)
ob_base.empty_image_offset = (0.0, 0.0)
ob_base.lineart.crease_threshold = 0.0
ob_start.parent = ob_base
ob_start.location = (0.0, 0.0, 0.0)
ob_start.empty_image_offset = (0.0, 0.0)
ob_start.lineart.crease_threshold = 0.0
ob_carton_tube80.parent = ob_start
ob_carton_tube80.location = (0.0, 0.0, 0.0)
ob_carton_tube80.rotation_euler = (1.571, -0.0, 0.0)
ob_carton_tube80.scale = (0.00501, 0.00501, 0.00501)
ob_carton_tube80.lineart.crease_threshold = 0.0
ob_base_001.location = (0.0, 0.0, 0.0)
ob_base_001.empty_image_offset = (0.0, 0.0)
ob_base_001.lineart.crease_threshold = 0.0
ob_start_001.parent = ob_base_001
ob_start_001.location = (0.0, 0.0, 0.0)
ob_start_001.empty_image_offset = (0.0, 0.0)
ob_start_001.lineart.crease_threshold = 0.0
ob_carton_tube80_001.parent = ob_start_001
ob_carton_tube80_001.location = (0.0, 0.0, 0.0)
ob_carton_tube80_001.rotation_euler = (1.571, -0.0, 0.0)
ob_carton_tube80_001.scale = (0.00501, 0.00501, 0.00501)
ob_carton_tube80_001.lineart.crease_threshold = 0.0
_m = ob_carton_tube80_001.modifiers.new('Decimate', 'DECIMATE')
_m.ratio = 0.1189
_m.angle_limit = 0.0

# ---- collection membership
col_high_poly.objects.link(ob_base)
col_high_poly.objects.link(ob_start)
col_high_poly.objects.link(ob_carton_tube80)
col_low_poly.objects.link(ob_base_001)
col_low_poly.objects.link(ob_start_001)
col_low_poly.objects.link(ob_carton_tube80_001)

# ---- scene / render settings (as saved in the file)
scene.frame_start = 1; scene.frame_end = 250; scene.frame_set(5)
scene.render.engine = 'BLENDER_EEVEE_NEXT'
scene.render.resolution_percentage = 50
scene.render.dither_intensity = 0.0
scene.cycles.use_denoising = False
scene.cycles.samples = 10
scene.cycles.sampling_pattern = 'TABULATED_SOBOL'
scene.cycles.light_sampling_threshold = 0.0
scene.cycles.use_adaptive_sampling = False
scene.cycles.use_light_tree = False
scene.cycles.blur_glossy = 0.0
scene.cycles.pixel_filter_type = 'GAUSSIAN'
scene.cycles.sample_clamp_indirect = 0.0
scene.view_settings.view_transform = 'Standard'
bpy.context.view_layer.update()

# ---- added for rendering (the .blend has no active camera and no usable light): camera, sun
cam_auto = bpy.data.cameras.new('AutoCamera')
cam_auto.lens = 50.0
cam_auto.sensor_width = 36.0
cam_auto.clip_end = 1000.0
ob_auto_camera = bpy.data.objects.new('AutoCamera', cam_auto)
scene.collection.objects.link(ob_auto_camera)
ob_auto_camera.location = (0.482862, -0.579934, 0.636516)
ob_auto_camera.rotation_euler = (1.09748, -7.21219e-08, 0.694738)
scene.camera = ob_auto_camera
light_auto_sun = bpy.data.lights.new('AutoSun', 'SUN')
light_auto_sun.energy = 3.0
light_auto_sun.angle = 0.0523599
ob_auto_sun = bpy.data.objects.new('AutoSun', light_auto_sun)
scene.collection.objects.link(ob_auto_sun)
ob_auto_sun.rotation_euler = (0.872665, 0.174533, 0.523599)
bpy.context.view_layer.update()
